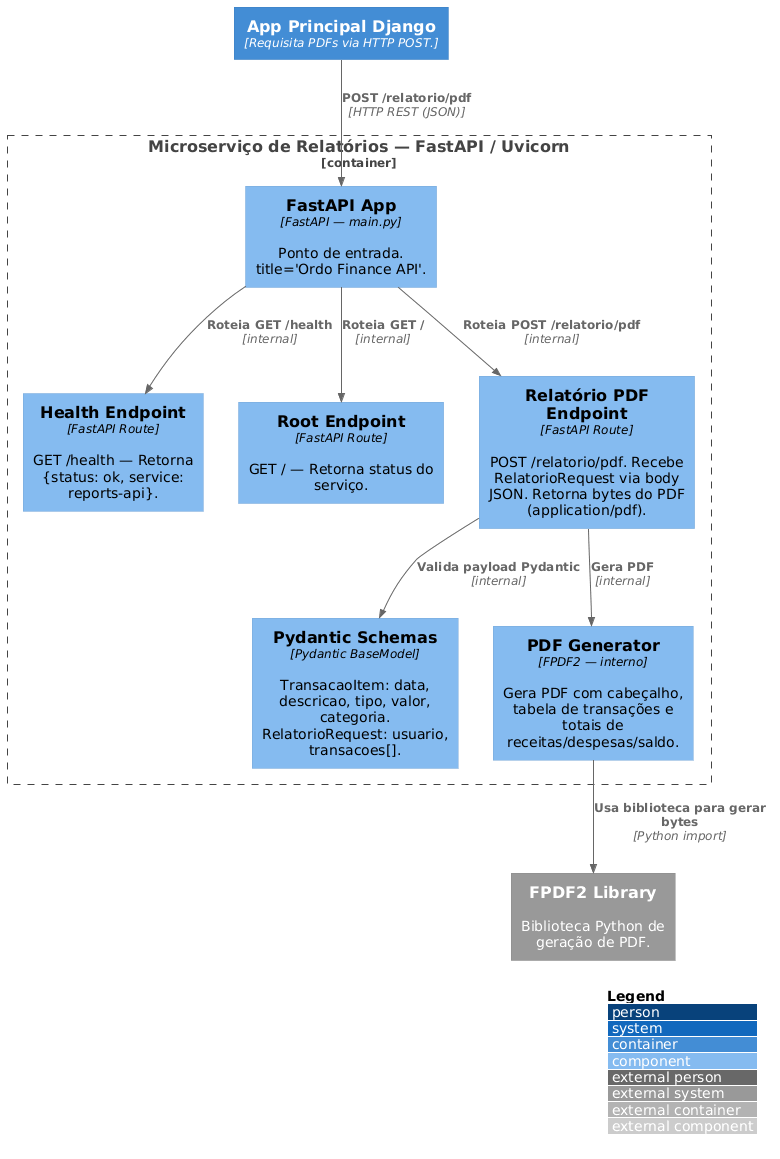

The diagram above was rendered by PlantUML. Its source (embedded in the PNG):
@startuml c3_componentes_fastapi
!include https://raw.githubusercontent.com/plantuml-stdlib/C4-PlantUML/master/C4_Component.puml

Container(web, "App Principal Django", "Requisita PDFs via HTTP POST.")
System_Ext(fpdf2Lib, "FPDF2 Library", "Biblioteca Python de geração de PDF.")

Container_Boundary(api, "Microserviço de Relatórios — FastAPI / Uvicorn") {
  Component(fastApiApp, "FastAPI App", "FastAPI — main.py", "Ponto de entrada. title='Ordo Finance API'.")
  Component(healthEndpoint, "Health Endpoint", "FastAPI Route", "GET /health — Retorna {status: ok, service: reports-api}.")
  Component(rootEndpoint, "Root Endpoint", "FastAPI Route", "GET / — Retorna status do serviço.")
  Component(relatorioEndpoint, "Relatório PDF Endpoint", "FastAPI Route", "POST /relatorio/pdf. Recebe RelatorioRequest via body JSON. Retorna bytes do PDF (application/pdf).")
  Component(pydanticSchemas, "Pydantic Schemas", "Pydantic BaseModel", "TransacaoItem: data, descricao, tipo, valor, categoria. RelatorioRequest: usuario, transacoes[].")
  Component(pdfGenerator, "PDF Generator", "FPDF2 — interno", "Gera PDF com cabeçalho, tabela de transações e totais de receitas/despesas/saldo.")
}

Rel(web, fastApiApp, "POST /relatorio/pdf", "HTTP REST (JSON)")
Rel(fastApiApp, healthEndpoint, "Roteia GET /health", "internal")
Rel(fastApiApp, rootEndpoint, "Roteia GET /", "internal")
Rel(fastApiApp, relatorioEndpoint, "Roteia POST /relatorio/pdf", "internal")
Rel(relatorioEndpoint, pydanticSchemas, "Valida payload Pydantic", "internal")
Rel(relatorioEndpoint, pdfGenerator, "Gera PDF", "internal")
Rel(pdfGenerator, fpdf2Lib, "Usa biblioteca para gerar bytes", "Python import")

LAYOUT_WITH_LEGEND()
@enduml